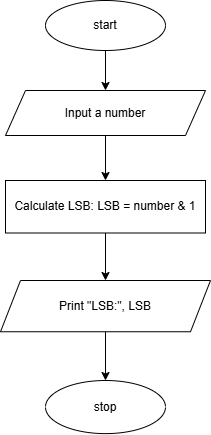

The diagram above was exported from draw.io. Its source (the exported page's mxGraphModel, read from the mxfile embedded in the PNG):
<mxGraphModel dx="954" dy="652" grid="1" gridSize="10" guides="1" tooltips="1" connect="1" arrows="1" fold="1" page="1" pageScale="1" pageWidth="827" pageHeight="1169" math="0" shadow="0">
  <root>
    <mxCell id="WIyWlLk6GJQsqaUBKTNV-0" />
    <mxCell id="WIyWlLk6GJQsqaUBKTNV-1" parent="WIyWlLk6GJQsqaUBKTNV-0" />
    <mxCell id="TMrLFT8N2sFv9VzkvDBj-2" value="" style="edgeStyle=orthogonalEdgeStyle;rounded=0;orthogonalLoop=1;jettySize=auto;html=1;" edge="1" parent="WIyWlLk6GJQsqaUBKTNV-1" source="TMrLFT8N2sFv9VzkvDBj-0" target="TMrLFT8N2sFv9VzkvDBj-1">
      <mxGeometry relative="1" as="geometry" />
    </mxCell>
    <mxCell id="TMrLFT8N2sFv9VzkvDBj-0" value="start" style="ellipse;whiteSpace=wrap;html=1;" vertex="1" parent="WIyWlLk6GJQsqaUBKTNV-1">
      <mxGeometry x="310" y="50" width="120" height="50" as="geometry" />
    </mxCell>
    <mxCell id="TMrLFT8N2sFv9VzkvDBj-4" value="" style="edgeStyle=orthogonalEdgeStyle;rounded=0;orthogonalLoop=1;jettySize=auto;html=1;" edge="1" parent="WIyWlLk6GJQsqaUBKTNV-1" source="TMrLFT8N2sFv9VzkvDBj-1" target="TMrLFT8N2sFv9VzkvDBj-3">
      <mxGeometry relative="1" as="geometry" />
    </mxCell>
    <mxCell id="TMrLFT8N2sFv9VzkvDBj-1" value="Input a number" style="shape=parallelogram;perimeter=parallelogramPerimeter;whiteSpace=wrap;html=1;fixedSize=1;" vertex="1" parent="WIyWlLk6GJQsqaUBKTNV-1">
      <mxGeometry x="270" y="140" width="200" height="45" as="geometry" />
    </mxCell>
    <mxCell id="TMrLFT8N2sFv9VzkvDBj-6" value="" style="edgeStyle=orthogonalEdgeStyle;rounded=0;orthogonalLoop=1;jettySize=auto;html=1;" edge="1" parent="WIyWlLk6GJQsqaUBKTNV-1" source="TMrLFT8N2sFv9VzkvDBj-3" target="TMrLFT8N2sFv9VzkvDBj-5">
      <mxGeometry relative="1" as="geometry" />
    </mxCell>
    <mxCell id="TMrLFT8N2sFv9VzkvDBj-3" value="Calculate LSB: LSB = number &amp;amp; 1" style="whiteSpace=wrap;html=1;" vertex="1" parent="WIyWlLk6GJQsqaUBKTNV-1">
      <mxGeometry x="270" y="230" width="200" height="52.5" as="geometry" />
    </mxCell>
    <mxCell id="TMrLFT8N2sFv9VzkvDBj-8" value="" style="edgeStyle=orthogonalEdgeStyle;rounded=0;orthogonalLoop=1;jettySize=auto;html=1;" edge="1" parent="WIyWlLk6GJQsqaUBKTNV-1" source="TMrLFT8N2sFv9VzkvDBj-5" target="TMrLFT8N2sFv9VzkvDBj-7">
      <mxGeometry relative="1" as="geometry" />
    </mxCell>
    <mxCell id="TMrLFT8N2sFv9VzkvDBj-5" value="Print &quot;LSB:&quot;, LSB" style="shape=parallelogram;perimeter=parallelogramPerimeter;whiteSpace=wrap;html=1;fixedSize=1;" vertex="1" parent="WIyWlLk6GJQsqaUBKTNV-1">
      <mxGeometry x="265" y="330" width="210" height="51.25" as="geometry" />
    </mxCell>
    <mxCell id="TMrLFT8N2sFv9VzkvDBj-7" value="stop" style="ellipse;whiteSpace=wrap;html=1;" vertex="1" parent="WIyWlLk6GJQsqaUBKTNV-1">
      <mxGeometry x="310" y="430" width="120" height="53.12" as="geometry" />
    </mxCell>
  </root>
</mxGraphModel>